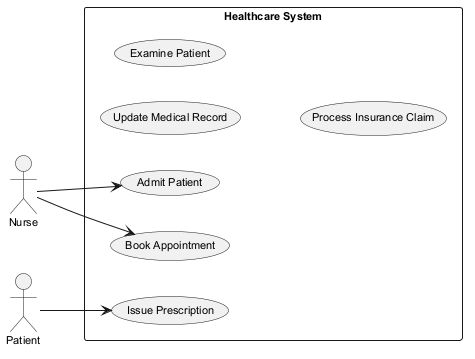

The diagram above was rendered by PlantUML. Its source (embedded in the PNG):
@startuml
skinparam defaultFontSize 11
left to right direction
actor "Nurse" as Nurse
actor "Patient" as Patient
rectangle "Healthcare System" {
  usecase "Book Appointment" as UC_BookAppointment
  usecase "Update Medical Record" as UC_UpdateMedicalRecord
  usecase "Examine Patient" as UC_ExaminePatient
  usecase "Issue Prescription" as UC_IssuePrescription
  usecase "Admit Patient" as UC_AdmitPatient
  usecase "Process Insurance Claim" as UC_ProcessInsuranceClaim
}
Nurse --> UC_BookAppointment
Nurse --> UC_AdmitPatient
Patient --> UC_IssuePrescription
@enduml